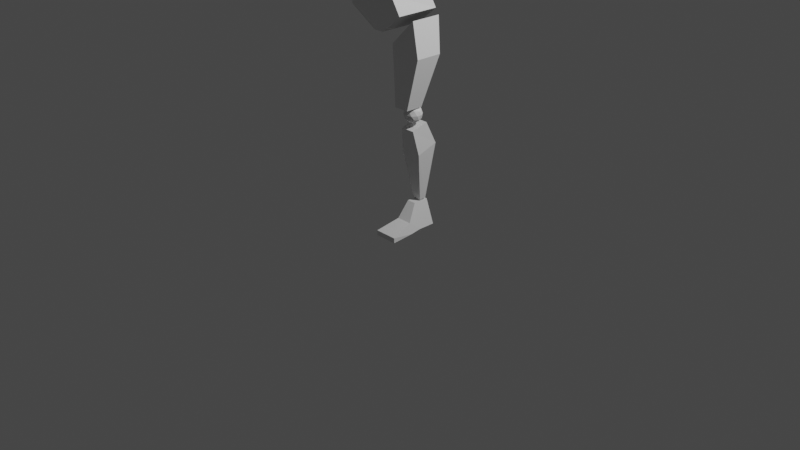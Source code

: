 # Source: section_2.blend  (saved by Blender 3.0.42; exported with 4.5.12 LTS)
import bpy
from mathutils import Matrix  # noqa: F401  (used for matrix-valued properties, if any)

bpy.ops.wm.read_factory_settings(use_empty=True)
scene = bpy.context.scene
scene.name = 'Scene'

# ---- collections
col_collection = bpy.data.collections.new('Collection'); scene.collection.children.link(col_collection)

# ---- materials (node trees are filled in below, after node groups)
mat_material = bpy.data.materials.new('Material')
mat_material.alpha_threshold = 0.0
mat_material.use_transparent_shadow = False
mat_material.line_color = (0.0, 0.0, 0.0, 1.0)

# ---- material node trees
mat_material.use_nodes = True; mat_material.node_tree.nodes.clear()
_N = mat_material.node_tree.nodes; _L = mat_material.node_tree.links
n0 = _N.new('ShaderNodeOutputMaterial'); n0.name = 'Material Output'; n0.location = (300, 300)
n1 = _N.new('ShaderNodeBsdfPrincipled'); n1.name = 'Principled BSDF'; n1.location = (10, 300)
n1.distribution = 'GGX'
n1.subsurface_method = 'RANDOM_WALK_SKIN'
n1.inputs[2].default_value = 0.4
n1.inputs[3].default_value = 1.45
n1.inputs[27].default_value = (0.0, 0.0, 0.0, 1.0)
n1.inputs[28].default_value = 1.0
_L.new(n1.outputs[0], n0.inputs[0])
n0.is_active_output = True

# ---- world
world_world = bpy.data.worlds.new('World'); scene.world = world_world
world_world.use_nodes = True; world_world.node_tree.nodes.clear()
_N = world_world.node_tree.nodes; _L = world_world.node_tree.links
n0 = _N.new('ShaderNodeOutputWorld'); n0.name = 'World Output'; n0.location = (300, 300)
n1 = _N.new('ShaderNodeBackground'); n1.name = 'Background'; n1.location = (10, 300)
n1.inputs[0].default_value = (0.05088, 0.05088, 0.05088, 1.0)
_L.new(n1.outputs[0], n0.inputs[0])
n0.is_active_output = True
world_world.color = (0.05088, 0.05088, 0.05088)
world_world.use_sun_shadow = False
world_world.sun_shadow_jitter_overblur = 0.0

# ---- cameras
cam_camera = bpy.data.cameras.new('Camera')
cam_camera.clip_end = 100.0
cam_camera.ortho_scale = 7.314

# ---- lights
light_light = bpy.data.lights.new('Light', 'POINT')
light_light.transmission_factor = 0.0
light_light.energy = 1000.0
light_light.shadow_soft_size = 0.1
light_light.shadow_maximum_resolution = 0.006
light_light.use_absolute_resolution = True

# ---- meshes
me_cube = bpy.data.meshes.new('Cube')
me_cube.from_pydata([(0.5471, 1.119, 1.0), (0.1848, 0.2227, -0.8941), (0.5471, -0.8113, 1.0), (0.1848, -0.8787, -0.8914), (-1.0, 0.9207, 0.4334), (-0.7606, 0.2227, -0.8941), (-1.0, -0.8546, 0.4334), (-0.7606, -0.8787, -0.8914), (0.9644, 0.8334, 0.2487), (-0.8803, -0.839, -0.2833), (0.9644, -0.8409, 0.2487), (-0.8803, 0.5469, -0.2833), (0.1848, 0.2227, -0.8941), (-0.7606, 0.2227, -0.8941)], [(12, 13)], [(0, 4, 6, 2), (10, 2, 6, 9), (9, 6, 4, 11), (5, 1, 3, 7), (8, 0, 2, 10), (11, 4, 0, 8), (5, 11, 8, 1), (1, 8, 10, 3), (7, 9, 11, 5), (3, 10, 9, 7)])
_uv = me_cube.uv_layers.new(name='UVMap')
_uv.uv.foreach_set('vector', [0.625, 0.5, 0.875, 0.5, 0.875, 0.75, 0.625, 0.75, 0.5, 0.75, 0.625, 0.75, 0.625, 1.0, 0.5, 1.0, 0.5, 0.0, 0.625, 0.0, 0.625, 0.25, 0.5, 0.25, 0.125, 0.5, 0.375, 0.5, 0.375, 0.75, 0.125, 0.75, 0.5, 0.5, 0.625, 0.5, 0.625, 0.75, 0.5, 0.75, 0.5, 0.25, 0.625, 0.25, 0.625, 0.5, 0.5, 0.5, 0.375, 0.25, 0.5, 0.25, 0.5, 0.5, 0.375, 0.5, 0.375, 0.5, 0.5, 0.5, 0.5, 0.75, 0.375, 0.75, 0.375, 0.0, 0.5, 0.0, 0.5, 0.25, 0.375, 0.25, 0.375, 0.75, 0.5, 0.75, 0.5, 1.0, 0.375, 1.0])
me_cube.materials.append(mat_material)
me_cube.use_remesh_preserve_volume = False
me_cube.use_remesh_preserve_attributes = False
me_cube.use_mirror_vertex_groups = False
me_cube.update()
me_icosphere = bpy.data.meshes.new('Icosphere')
me_icosphere.from_pydata([(2.081e-07, 1.415e-09, -0.9755), (1.145, -0.832, -0.1008), (-0.4374, -1.346, -0.1008), (-1.415, 1.415e-09, -0.1008), (-0.4374, 1.346, -0.1008), (1.145, 0.832, -0.1008), (0.4374, -1.346, 1.315), (-1.145, -0.832, 1.315), (-1.145, 0.832, 1.315), (0.4374, 1.346, 1.315), (1.415, 1.415e-09, 1.315), (2.081e-07, 1.415e-09, 2.189), (-0.2571, -0.7912, -0.7392), (0.6731, -0.489, -0.7392), (0.416, -1.28, -0.225), (1.346, 1.415e-09, -0.225), (0.6731, 0.489, -0.7392), (-0.832, 1.415e-09, -0.7392), (-1.089, -0.7912, -0.225), (-0.2571, 0.7912, -0.7392), (-1.089, 0.7912, -0.225), (0.416, 1.28, -0.225), (1.505, -0.489, 0.607), (1.505, 0.489, 0.607), (2.081e-07, -1.582, 0.607), (0.9302, -1.28, 0.607), (-1.505, -0.489, 0.607), (-0.9302, -1.28, 0.607), (-0.9302, 1.28, 0.607), (-1.505, 0.489, 0.607), (0.9302, 1.28, 0.607), (2.081e-07, 1.582, 0.607), (1.089, -0.7912, 1.439), (-0.416, -1.28, 1.439), (-1.346, 1.415e-09, 1.439), (-0.416, 1.28, 1.439), (1.089, 0.7912, 1.439), (0.2571, -0.7912, 1.953), (0.832, 1.415e-09, 1.953), (-0.6731, -0.489, 1.953), (-0.6731, 0.489, 1.953), (0.2571, 0.7912, 1.953)], [], [(0, 13, 12), (1, 13, 15), (0, 12, 17), (0, 17, 19), (0, 19, 16), (1, 15, 22), (2, 14, 24), (3, 18, 26), (4, 20, 28), (5, 21, 30), (1, 22, 25), (2, 24, 27), (3, 26, 29), (4, 28, 31), (5, 30, 23), (6, 32, 37), (7, 33, 39), (8, 34, 40), (9, 35, 41), (10, 36, 38), (38, 41, 11), (38, 36, 41), (36, 9, 41), (41, 40, 11), (41, 35, 40), (35, 8, 40), (40, 39, 11), (40, 34, 39), (34, 7, 39), (39, 37, 11), (39, 33, 37), (33, 6, 37), (37, 38, 11), (37, 32, 38), (32, 10, 38), (23, 36, 10), (23, 30, 36), (30, 9, 36), (31, 35, 9), (31, 28, 35), (28, 8, 35), (29, 34, 8), (29, 26, 34), (26, 7, 34), (27, 33, 7), (27, 24, 33), (24, 6, 33), (25, 32, 6), (25, 22, 32), (22, 10, 32), (30, 31, 9), (30, 21, 31), (21, 4, 31), (28, 29, 8), (28, 20, 29), (20, 3, 29), (26, 27, 7), (26, 18, 27), (18, 2, 27), (24, 25, 6), (24, 14, 25), (14, 1, 25), (22, 23, 10), (22, 15, 23), (15, 5, 23), (16, 21, 5), (16, 19, 21), (19, 4, 21), (19, 20, 4), (19, 17, 20), (17, 3, 20), (17, 18, 3), (17, 12, 18), (12, 2, 18), (15, 16, 5), (15, 13, 16), (13, 0, 16), (12, 14, 2), (12, 13, 14), (13, 1, 14)])
_uv = me_icosphere.uv_layers.new(name='UVMap')
_uv.uv.foreach_set('vector', [0.1818, -0.008448, 0.232, 0.07602, 0.1317, 0.07602, 0.2727, 0.1558, 0.3135, 0.07602, 0.3636, 0.1575, 0.9091, -0.008448, 0.9592, 0.07602, 0.8589, 0.07602, 0.7273, -0.008448, 0.7774, 0.07602, 0.6771, 0.07602, 0.5455, -0.008448, 0.5956, 0.07602, 0.4953, 0.07602, 0.2727, 0.1558, 0.3636, 0.1575, 0.3182, 0.2362, 0.08603, 0.1546, 0.1818, 0.1575, 0.1364, 0.2362, 0.8182, 0.1558, 0.9091, 0.1575, 0.8636, 0.2362, 0.6364, 0.1558, 0.7273, 0.1575, 0.6818, 0.2362, 0.4545, 0.1558, 0.5455, 0.1575, 0.5, 0.2362, 0.2727, 0.1558, 0.3182, 0.2362, 0.2273, 0.2362, 0.08603, 0.1546, 0.1364, 0.2362, 0.04075, 0.2335, 0.8182, 0.1558, 0.8636, 0.2362, 0.7727, 0.2362, 0.6364, 0.1558, 0.6818, 0.2362, 0.5909, 0.2362, 0.4545, 0.1558, 0.5, 0.2362, 0.4091, 0.2362, 0.1818, 0.3166, 0.2727, 0.3149, 0.2226, 0.3964, -0.007316, 0.3149, 0.09091, 0.3149, 0.04075, 0.3964, 0.7273, 0.3166, 0.8182, 0.3149, 0.768, 0.3964, 0.5455, 0.3166, 0.6364, 0.3149, 0.5862, 0.3964, 0.3636, 0.3166, 0.4545, 0.3149, 0.4044, 0.3964, 0.4044, 0.3964, 0.5047, 0.3964, 0.4545, 0.4808, 0.4044, 0.3964, 0.4545, 0.3149, 0.5047, 0.3964, 0.4545, 0.3149, 0.5455, 0.3166, 0.5047, 0.3964, 0.5862, 0.3964, 0.6865, 0.3964, 0.6364, 0.4808, 0.5862, 0.3964, 0.6364, 0.3149, 0.6865, 0.3964, 0.6364, 0.3149, 0.7273, 0.3166, 0.6865, 0.3964, 0.768, 0.3964, 0.8683, 0.3964, 0.8182, 0.4808, 0.768, 0.3964, 0.8182, 0.3149, 0.8683, 0.3964, 0.8182, 0.3149, 0.914, 0.3177, 0.8683, 0.3964, 0.04075, 0.3964, 0.1411, 0.3964, 0.09091, 0.4808, 0.04075, 0.3964, 0.09091, 0.3149, 0.1411, 0.3964, 0.09091, 0.3149, 0.1818, 0.3166, 0.1411, 0.3964, 0.2226, 0.3964, 0.3229, 0.3964, 0.2727, 0.4808, 0.2226, 0.3964, 0.2727, 0.3149, 0.3229, 0.3964, 0.2727, 0.3149, 0.3636, 0.3166, 0.3229, 0.3964, 0.4091, 0.2362, 0.4545, 0.3149, 0.3636, 0.3166, 0.4091, 0.2362, 0.5, 0.2362, 0.4545, 0.3149, 0.5, 0.2362, 0.5455, 0.3166, 0.4545, 0.3149, 0.5909, 0.2362, 0.6364, 0.3149, 0.5455, 0.3166, 0.5909, 0.2362, 0.6818, 0.2362, 0.6364, 0.3149, 0.6818, 0.2362, 0.7273, 0.3166, 0.6364, 0.3149, 0.7727, 0.2362, 0.8182, 0.3149, 0.7273, 0.3166, 0.7727, 0.2362, 0.8636, 0.2362, 0.8182, 0.3149, 0.8636, 0.2362, 0.914, 0.3177, 0.8182, 0.3149, 0.04075, 0.2335, 0.09091, 0.3149, -0.007316, 0.3149, 0.04075, 0.2335, 0.1364, 0.2362, 0.09091, 0.3149, 0.1364, 0.2362, 0.1818, 0.3166, 0.09091, 0.3149, 0.2273, 0.2362, 0.2727, 0.3149, 0.1818, 0.3166, 0.2273, 0.2362, 0.3182, 0.2362, 0.2727, 0.3149, 0.3182, 0.2362, 0.3636, 0.3166, 0.2727, 0.3149, 0.5, 0.2362, 0.5909, 0.2362, 0.5455, 0.3166, 0.5, 0.2362, 0.5455, 0.1575, 0.5909, 0.2362, 0.5455, 0.1575, 0.6364, 0.1558, 0.5909, 0.2362, 0.6818, 0.2362, 0.7727, 0.2362, 0.7273, 0.3166, 0.6818, 0.2362, 0.7273, 0.1575, 0.7727, 0.2362, 0.7273, 0.1575, 0.8182, 0.1558, 0.7727, 0.2362, 0.8636, 0.2362, 0.9592, 0.2389, 0.914, 0.3177, 0.8636, 0.2362, 0.9091, 0.1575, 0.9592, 0.2389, 0.9091, 0.1575, 1.007, 0.1575, 0.9592, 0.2389, 0.1364, 0.2362, 0.2273, 0.2362, 0.1818, 0.3166, 0.1364, 0.2362, 0.1818, 0.1575, 0.2273, 0.2362, 0.1818, 0.1575, 0.2727, 0.1558, 0.2273, 0.2362, 0.3182, 0.2362, 0.4091, 0.2362, 0.3636, 0.3166, 0.3182, 0.2362, 0.3636, 0.1575, 0.4091, 0.2362, 0.3636, 0.1575, 0.4545, 0.1558, 0.4091, 0.2362, 0.4953, 0.07602, 0.5455, 0.1575, 0.4545, 0.1558, 0.4953, 0.07602, 0.5956, 0.07602, 0.5455, 0.1575, 0.5956, 0.07602, 0.6364, 0.1558, 0.5455, 0.1575, 0.6771, 0.07602, 0.7273, 0.1575, 0.6364, 0.1558, 0.6771, 0.07602, 0.7774, 0.07602, 0.7273, 0.1575, 0.7774, 0.07602, 0.8182, 0.1558, 0.7273, 0.1575, 0.8589, 0.07602, 0.9091, 0.1575, 0.8182, 0.1558, 0.8589, 0.07602, 0.9592, 0.07602, 0.9091, 0.1575, 0.9592, 0.07602, 1.007, 0.1575, 0.9091, 0.1575, 0.3636, 0.1575, 0.4138, 0.07602, 0.4545, 0.1558, 0.3636, 0.1575, 0.3135, 0.07602, 0.4138, 0.07602, 0.3135, 0.07602, 0.3636, -0.008448, 0.4138, 0.07602, 0.1317, 0.07602, 0.1818, 0.1575, 0.08603, 0.1546, 0.1317, 0.07602, 0.232, 0.07602, 0.1818, 0.1575, 0.232, 0.07602, 0.2727, 0.1558, 0.1818, 0.1575])
me_icosphere.use_remesh_fix_poles = True
me_icosphere.use_remesh_preserve_attributes = False
me_icosphere.update()
me_cube_001 = bpy.data.meshes.new('Cube.001')
me_cube_001.from_pydata([(1.0, 0.778, 0.9753), (0.5621, -0.08489, -1.095), (1.0, -0.3099, 0.9344), (0.5621, -0.5015, -1.063), (-1.0, 0.778, 0.9753), (-0.5537, -0.08489, -1.095), (-1.0, -0.3099, 0.9344), (-0.5537, -0.5015, -1.063), (1.206, 1.132, 0.3147), (-1.667, -0.2993, 0.2606), (1.291, -0.2993, 0.2606), (-1.476, 1.132, 0.3147)], [], [(0, 4, 6, 2), (10, 2, 6, 9), (9, 6, 4, 11), (5, 1, 3, 7), (8, 0, 2, 10), (11, 4, 0, 8), (5, 11, 8, 1), (1, 8, 10, 3), (7, 9, 11, 5), (3, 10, 9, 7)])
_uv = me_cube_001.uv_layers.new(name='UVMap')
_uv.uv.foreach_set('vector', [0.625, 0.5, 0.875, 0.5, 0.875, 0.75, 0.625, 0.75, 0.5409, 0.75, 0.625, 0.75, 0.625, 1.0, 0.5409, 1.0, 0.5409, 0.0, 0.625, 0.0, 0.625, 0.25, 0.5409, 0.25, 0.125, 0.5, 0.375, 0.5, 0.375, 0.75, 0.125, 0.75, 0.5409, 0.5, 0.625, 0.5, 0.625, 0.75, 0.5409, 0.75, 0.5409, 0.25, 0.625, 0.25, 0.625, 0.5, 0.5409, 0.5, 0.375, 0.25, 0.5409, 0.25, 0.5409, 0.5, 0.375, 0.5, 0.375, 0.5, 0.5409, 0.5, 0.5409, 0.75, 0.375, 0.75, 0.375, 0.0, 0.5409, 0.0, 0.5409, 0.25, 0.375, 0.25, 0.375, 0.75, 0.5409, 0.75, 0.5409, 1.0, 0.375, 1.0])
me_cube_001.materials.append(mat_material)
me_cube_001.use_remesh_preserve_volume = False
me_cube_001.use_remesh_preserve_attributes = False
me_cube_001.use_mirror_vertex_groups = False
me_cube_001.update()
me_cube_002 = bpy.data.meshes.new('Cube.002')
me_cube_002.from_pydata([(-0.0273, 0.9025, 1.471), (1.0, 1.0, -1.0), (-0.0273, -0.06825, 1.468), (1.0, -0.07005, -1.0), (-1.286, 0.9025, 1.471), (-1.0, 1.0, -1.0), (-1.286, -0.06825, 1.468), (-1.0, -0.07005, -1.0), (0.9407, -0.8809, 0.0449), (1.327, -0.8827, -0.9984), (-1.213, -0.8809, 0.0449), (-1.38, -0.8827, -0.9984), (-1.54, -2.411, -0.9948), (-1.54, -2.409, -0.4959), (1.672, -2.409, -0.4959), (1.672, -2.411, -0.9948)], [], [(0, 4, 6, 2), (6, 7, 11, 10), (7, 6, 4, 5), (5, 1, 3, 7), (1, 0, 2, 3), (5, 4, 0, 1), (9, 8, 14, 15), (7, 3, 9, 11), (2, 6, 10, 8), (3, 2, 8, 9), (15, 14, 13, 12), (8, 10, 13, 14), (10, 11, 12, 13), (11, 9, 15, 12)])
_uv = me_cube_002.uv_layers.new(name='UVMap')
_uv.uv.foreach_set('vector', [0.625, 0.5, 0.875, 0.5, 0.875, 0.75, 0.625, 0.75, 0.625, 0.0, 0.375, 0.0, 0.375, 0.0, 0.625, 0.0, 0.375, 0.0, 0.625, 0.0, 0.625, 0.25, 0.375, 0.25, 0.125, 0.5, 0.375, 0.5, 0.375, 0.75, 0.125, 0.75, 0.375, 0.5, 0.625, 0.5, 0.625, 0.75, 0.375, 0.75, 0.375, 0.25, 0.625, 0.25, 0.625, 0.5, 0.375, 0.5, 0.375, 0.75, 0.625, 0.75, 0.625, 0.75, 0.375, 0.75, 0.125, 0.75, 0.375, 0.75, 0.375, 0.75, 0.125, 0.75, 0.625, 0.75, 0.875, 0.75, 0.875, 0.75, 0.625, 0.75, 0.375, 0.75, 0.625, 0.75, 0.625, 0.75, 0.375, 0.75, 0.375, 0.75, 0.625, 0.75, 0.625, 1.0, 0.375, 1.0, 0.625, 0.75, 0.875, 0.75, 0.875, 0.75, 0.625, 0.75, 0.625, 0.0, 0.375, 0.0, 0.375, 0.0, 0.625, 0.0, 0.125, 0.75, 0.375, 0.75, 0.375, 0.75, 0.125, 0.75])
me_cube_002.materials.append(mat_material)
me_cube_002.use_remesh_preserve_volume = False
me_cube_002.use_remesh_preserve_attributes = False
me_cube_002.use_mirror_vertex_groups = False
me_cube_002.update()
me_cube_003 = bpy.data.meshes.new('Cube.003')
me_cube_003.from_pydata([(0.9435, -1.395, 0.4376), (1.172, -1.236, -0.2661), (1.172, 0.4436, -0.2661), (0.9435, 0.149, 0.662), (0.2042, -1.098, -1.0), (0.2042, -1.395, 0.4376), (0.2042, 0.6774, -1.0), (0.2042, 0.149, 0.662), (0.0, 0.6774, -1.0), (0.0, 0.149, 0.662), (0.0, -1.098, -1.0), (0.0, -1.395, 0.4376), (0.9435, 0.149, 0.662), (0.2042, 0.149, 0.662), (0.0, 0.149, 0.662)], [(12, 13), (14, 13)], [(4, 6, 2, 1), (8, 9, 7, 6), (7, 5, 0, 3), (5, 4, 1, 0), (8, 6, 4, 10), (6, 7, 3, 2), (7, 9, 11, 5), (4, 5, 11, 10), (2, 3, 0, 1)])
_k = {(0, 1): 0.16471, (6, 7): 0.16471, (4, 6): 0.16471, (5, 7): 0.16471, (4, 5): 0.16471, (0, 3): 0.16471, (1, 2): 0.16471, (2, 3): 0.16471}
me_cube_003.attributes.new('crease_edge', 'FLOAT', 'EDGE').data.foreach_set('value', [_k.get((min(e.vertices), max(e.vertices)), 0.0) for e in me_cube_003.edges])
_uv = me_cube_003.uv_layers.new(name='UVMap')
_uv.uv.foreach_set('vector', [0.375, 0.75, 0.375, 0.5, 0.375, 0.5, 0.375, 0.75, 0.375, 0.375, 0.625, 0.375, 0.625, 0.5, 0.375, 0.5, 0.625, 0.5, 0.625, 0.75, 0.625, 0.75, 0.625, 0.5, 0.625, 0.75, 0.375, 0.75, 0.375, 0.75, 0.625, 0.75, 0.25, 0.5, 0.375, 0.5, 0.375, 0.75, 0.25, 0.75, 0.375, 0.5, 0.625, 0.5, 0.625, 0.5, 0.375, 0.5, 0.625, 0.5, 0.75, 0.5, 0.75, 0.75, 0.625, 0.75, 0.375, 0.75, 0.625, 0.75, 0.625, 0.875, 0.375, 0.875, 0.375, 0.5, 0.625, 0.5, 0.625, 0.75, 0.375, 0.75])
me_cube_003.use_remesh_fix_poles = True
me_cube_003.use_remesh_preserve_attributes = False
me_cube_003.update()
me_cube_004 = bpy.data.meshes.new('Cube.004')
me_cube_004.from_pydata([(1.212, -1.709, -0.7851), (1.131, -0.6623, 1.0), (1.212, 0.1822, -1.343), (1.131, 0.06497, 1.0), (0.0, 0.1822, -1.343), (0.0, 0.06497, 1.0), (0.0, -1.709, -0.7851), (0.0, -0.6623, 1.0), (1.601, 0.7209, 0.2086), (1.601, -1.703, 0.09971), (1.172, 0.5869, -0.1717), (1.172, -1.702, 0.1075), (0.0, -1.702, 0.1075), (0.0, 0.5869, -0.1717), (1.595, 0.8339, 0.5289), (1.595, -1.289, 0.4745), (1.151, 0.7949, 0.4142), (1.151, -1.182, 0.5537), (0.0, -1.182, 0.5537), (0.0, 0.7949, 0.4142), (1.593, 0.8904, 0.6891), (1.593, -1.082, 0.6619), (1.141, 0.9044, 0.7071), (1.141, -0.9222, 0.7769), (0.0, -0.9222, 0.7769), (0.0, 0.9044, 0.7071), (1.591, 0.9187, 0.7692), (1.591, -0.978, 0.7556)], [], [(25, 5, 3, 22), (11, 0, 9, 15), (4, 2, 0, 6), (3, 5, 7, 1), (23, 1, 7, 24), (0, 2, 8, 9), (22, 3, 26), (2, 10, 14, 8), (8, 14, 15, 9), (0, 11, 12, 6), (17, 11, 15, 21), (4, 13, 10, 2), (23, 17, 21, 27), (10, 16, 20, 14), (14, 20, 21, 15), (11, 17, 18, 12), (13, 19, 16, 10), (1, 23, 27), (16, 22, 26, 20), (20, 26, 27, 21), (17, 23, 24, 18), (19, 25, 22, 16), (3, 1, 27, 26)])
_uv = me_cube_004.uv_layers.new(name='UVMap')
_uv.uv.foreach_set('vector', [0.5938, 0.3759, 0.625, 0.3759, 0.625, 0.5, 0.5938, 0.5, 0.5, 0.75, 0.375, 0.75, 0.375, 0.75, 0.5, 0.75, 0.2509, 0.5, 0.375, 0.5, 0.375, 0.75, 0.2509, 0.75, 0.625, 0.5, 0.7491, 0.5, 0.7491, 0.75, 0.625, 0.75, 0.5938, 0.75, 0.625, 0.75, 0.625, 0.8741, 0.5938, 0.8741, 0.375, 0.75, 0.375, 0.5, 0.375, 0.5, 0.375, 0.75, 0.5938, 0.5, 0.625, 0.5, 0.5937, 0.5, 0.375, 0.5, 0.5, 0.5, 0.5, 0.5, 0.375, 0.5, 0.375, 0.5, 0.5, 0.5, 0.5, 0.75, 0.375, 0.75, 0.375, 0.75, 0.5, 0.75, 0.5, 0.8741, 0.375, 0.8741, 0.5625, 0.75, 0.5, 0.75, 0.5, 0.75, 0.5625, 0.75, 0.375, 0.3759, 0.5, 0.3759, 0.5, 0.5, 0.375, 0.5, 0.5938, 0.75, 0.5625, 0.75, 0.5625, 0.75, 0.5938, 0.75, 0.5, 0.5, 0.5625, 0.5, 0.5625, 0.5, 0.5, 0.5, 0.5, 0.5, 0.5625, 0.5, 0.5625, 0.75, 0.5, 0.75, 0.5, 0.75, 0.5625, 0.75, 0.5625, 0.8741, 0.5, 0.8741, 0.5, 0.3759, 0.5625, 0.3759, 0.5625, 0.5, 0.5, 0.5, 0.625, 0.75, 0.5938, 0.75, 0.5938, 0.75, 0.5625, 0.5, 0.5938, 0.5, 0.5937, 0.5, 0.5625, 0.5, 0.5625, 0.5, 0.5937, 0.5, 0.5938, 0.75, 0.5625, 0.75, 0.5625, 0.75, 0.5938, 0.75, 0.5938, 0.8741, 0.5625, 0.8741, 0.5625, 0.3759, 0.5938, 0.3759, 0.5938, 0.5, 0.5625, 0.5, 0.625, 0.5, 0.625, 0.75, 0.5938, 0.75, 0.5937, 0.5])
me_cube_004.use_remesh_fix_poles = True
me_cube_004.use_remesh_preserve_attributes = False
me_cube_004.update()

# ---- objects
ob_cube = bpy.data.objects.new('Cube', me_cube)
ob_light = bpy.data.objects.new('Light', light_light)
ob_camera = bpy.data.objects.new('Camera', cam_camera)
ob_reference_male = bpy.data.objects.new('Reference Male', None)
ob_reference_female = bpy.data.objects.new('Reference Female', None)
ob_reference_male_001 = bpy.data.objects.new('Reference Male.001', None)
ob_icosphere = bpy.data.objects.new('Icosphere', me_icosphere)
ob_cube_001 = bpy.data.objects.new('Cube.001', me_cube_001)
ob_cube_002 = bpy.data.objects.new('Cube.002', me_cube_002)
ob_cube_003 = bpy.data.objects.new('Cube.003', me_cube_003)
ob_cube_004 = bpy.data.objects.new('Cube.004', me_cube_004)

# ---- transforms, parenting, visibility, modifiers, constraints
ob_cube.location = (0.2352, 0.0, 1.679)
ob_cube.scale = (0.1698, 0.1698, 0.4639)
ob_cube.lock_rotations_4d = False
ob_cube.empty_display_type = 'ARROWS'
ob_cube.lineart.crease_threshold = 0.0
ob_light.location = (4.076, 1.005, 5.904)
ob_light.rotation_euler = (0.6503, 0.05522, 1.866)
ob_light.lock_rotations_4d = False
ob_light.empty_display_type = 'ARROWS'
ob_light.color = (0.0, 0.0, 0.0, 0.0)
ob_light.lineart.crease_threshold = 0.0
ob_camera.location = (7.359, -6.926, 4.958)
ob_camera.rotation_euler = (1.109, 0.0, 0.8149)
ob_camera.lock_rotations_4d = False
ob_camera.empty_display_type = 'ARROWS'
ob_camera.color = (0.0, 0.0, 0.0, 0.0)
ob_camera.display_type = 'WIRE'
ob_camera.lineart.crease_threshold = 0.0
ob_reference_male.location = (1.149, 2.0, 1.788)
ob_reference_male.rotation_euler = (1.571, -0.0, 0.0)
ob_reference_male.empty_display_type = 'IMAGE'
ob_reference_male.empty_display_size = 5.0
ob_reference_male.use_empty_image_alpha = True
ob_reference_male.color = (1.0, 1.0, 1.0, 0.1)
ob_reference_female.location = (3.893, 9.302, 0.3963)
ob_reference_female.rotation_euler = (1.109, 0.01327, 1.148)
ob_reference_female.empty_display_type = 'IMAGE'
ob_reference_female.empty_display_size = 5.0
ob_reference_male_001.location = (1.149, -1.26, 1.774)
ob_reference_male_001.rotation_euler = (1.571, -0.0, 1.571)
ob_reference_male_001.empty_display_type = 'IMAGE'
ob_reference_male_001.empty_display_size = 5.0
ob_reference_male_001.use_empty_image_alpha = True
ob_reference_male_001.color = (1.0, 1.0, 1.0, 0.1)
ob_icosphere.location = (0.1937, 0.0, 1.153)
ob_icosphere.scale = (0.05933, 0.05933, 0.05933)
ob_cube_001.location = (0.1934, 0.05671, 0.6952)
ob_cube_001.rotation_euler = (0.2145, 4.726e-17, 5.089e-18)
ob_cube_001.scale = (0.07553, 0.1698, 0.3892)
ob_cube_001.lock_rotations_4d = False
ob_cube_001.empty_display_type = 'ARROWS'
ob_cube_001.lineart.crease_threshold = 0.0
ob_cube_002.location = (0.2382, 0.0, 0.1066)
ob_cube_002.scale = (0.07553, 0.1698, 0.1046)
ob_cube_002.lock_rotations_4d = False
ob_cube_002.empty_display_type = 'ARROWS'
ob_cube_002.lineart.crease_threshold = 0.0
ob_cube_003.location = (-0.002826, 0.04309, 2.282)
ob_cube_003.scale = (0.272, 0.272, 0.272)
_m = ob_cube_003.modifiers.new('Mirror', 'MIRROR')
_m.use_clip = True
ob_cube_004.location = (-0.0005734, 0.09474, 2.878)
ob_cube_004.scale = (0.2734, 0.2734, 0.2734)
_m = ob_cube_004.modifiers.new('Mirror', 'MIRROR')
_m.use_clip = True

# ---- collection membership
col_collection.objects.link(ob_cube)
col_collection.objects.link(ob_light)
col_collection.objects.link(ob_camera)
col_collection.objects.link(ob_reference_male)
col_collection.objects.link(ob_reference_female)
col_collection.objects.link(ob_reference_male_001)
col_collection.objects.link(ob_icosphere)
col_collection.objects.link(ob_cube_001)
col_collection.objects.link(ob_cube_002)
col_collection.objects.link(ob_cube_003)
col_collection.objects.link(ob_cube_004)

# ---- scene / render settings (as saved in the file)
scene.camera = ob_camera
scene.frame_start = 1; scene.frame_end = 250; scene.frame_set(126)
scene.render.engine = 'BLENDER_EEVEE_NEXT'
scene.cycles.sampling_pattern = 'TABULATED_SOBOL'
scene.cycles.use_light_tree = False
scene.view_settings.view_transform = 'Filmic'
bpy.context.view_layer.update()
